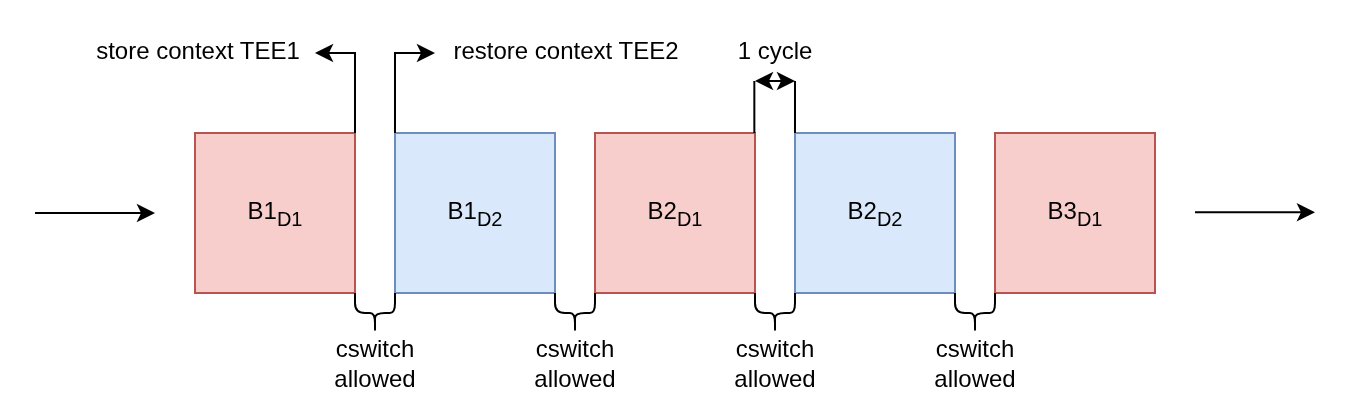

The diagram above was exported from draw.io. Its source (the exported page's mxGraphModel, read from the mxfile embedded in the PNG):
<mxGraphModel dx="1106" dy="791" grid="1" gridSize="10" guides="1" tooltips="1" connect="1" arrows="1" fold="1" page="1" pageScale="1" pageWidth="850" pageHeight="1100" math="0" shadow="0">
  <root>
    <mxCell id="0" />
    <mxCell id="1" parent="0" />
    <mxCell id="dab18EzXyYeOOOLsPWln-1" value="B1&lt;sub&gt;D1&lt;/sub&gt;" style="rounded=0;whiteSpace=wrap;html=1;fillColor=#f8cecc;strokeColor=#b85450;" parent="1" vertex="1">
      <mxGeometry x="160" y="80" width="80" height="80" as="geometry" />
    </mxCell>
    <mxCell id="dab18EzXyYeOOOLsPWln-2" value="B1&lt;sub&gt;D2&lt;/sub&gt;" style="rounded=0;whiteSpace=wrap;html=1;fillColor=#dae8fc;strokeColor=#6c8ebf;" parent="1" vertex="1">
      <mxGeometry x="260" y="80" width="80" height="80" as="geometry" />
    </mxCell>
    <mxCell id="dab18EzXyYeOOOLsPWln-3" value="B2&lt;sub&gt;D1&lt;/sub&gt;" style="rounded=0;whiteSpace=wrap;html=1;fillColor=#f8cecc;strokeColor=#b85450;" parent="1" vertex="1">
      <mxGeometry x="360" y="80" width="80" height="80" as="geometry" />
    </mxCell>
    <mxCell id="dab18EzXyYeOOOLsPWln-4" value="B2&lt;sub&gt;D2&lt;/sub&gt;" style="rounded=0;whiteSpace=wrap;html=1;fillColor=#dae8fc;strokeColor=#6c8ebf;" parent="1" vertex="1">
      <mxGeometry x="460" y="80" width="80" height="80" as="geometry" />
    </mxCell>
    <mxCell id="dab18EzXyYeOOOLsPWln-5" value="B3&lt;sub&gt;D1&lt;/sub&gt;" style="rounded=0;whiteSpace=wrap;html=1;fillColor=#f8cecc;strokeColor=#b85450;" parent="1" vertex="1">
      <mxGeometry x="560" y="80" width="80" height="80" as="geometry" />
    </mxCell>
    <mxCell id="dab18EzXyYeOOOLsPWln-6" value="" style="endArrow=classic;html=1;rounded=0;" parent="1" edge="1">
      <mxGeometry width="50" height="50" relative="1" as="geometry">
        <mxPoint x="80" y="120" as="sourcePoint" />
        <mxPoint x="140" y="120" as="targetPoint" />
      </mxGeometry>
    </mxCell>
    <mxCell id="dab18EzXyYeOOOLsPWln-7" value="" style="endArrow=classic;html=1;rounded=0;" parent="1" edge="1">
      <mxGeometry width="50" height="50" relative="1" as="geometry">
        <mxPoint x="660" y="119.66" as="sourcePoint" />
        <mxPoint x="720" y="119.66" as="targetPoint" />
      </mxGeometry>
    </mxCell>
    <mxCell id="dab18EzXyYeOOOLsPWln-12" value="" style="shape=curlyBracket;whiteSpace=wrap;html=1;rounded=1;labelPosition=left;verticalLabelPosition=middle;align=right;verticalAlign=middle;rotation=-90;" parent="1" vertex="1">
      <mxGeometry x="240" y="160" width="20" height="20" as="geometry" />
    </mxCell>
    <mxCell id="dab18EzXyYeOOOLsPWln-13" value="" style="shape=curlyBracket;whiteSpace=wrap;html=1;rounded=1;labelPosition=left;verticalLabelPosition=middle;align=right;verticalAlign=middle;rotation=-90;" parent="1" vertex="1">
      <mxGeometry x="340" y="160" width="20" height="20" as="geometry" />
    </mxCell>
    <mxCell id="dab18EzXyYeOOOLsPWln-14" value="" style="shape=curlyBracket;whiteSpace=wrap;html=1;rounded=1;labelPosition=left;verticalLabelPosition=middle;align=right;verticalAlign=middle;rotation=-90;size=0.5;" parent="1" vertex="1">
      <mxGeometry x="440" y="160" width="20" height="20" as="geometry" />
    </mxCell>
    <mxCell id="dab18EzXyYeOOOLsPWln-15" value="" style="shape=curlyBracket;whiteSpace=wrap;html=1;rounded=1;labelPosition=left;verticalLabelPosition=middle;align=right;verticalAlign=middle;rotation=-90;size=0.5;" parent="1" vertex="1">
      <mxGeometry x="540" y="160" width="20" height="20" as="geometry" />
    </mxCell>
    <mxCell id="dab18EzXyYeOOOLsPWln-16" value="cswitch allowed" style="text;html=1;align=center;verticalAlign=middle;whiteSpace=wrap;rounded=0;" parent="1" vertex="1">
      <mxGeometry x="220" y="180" width="60" height="30" as="geometry" />
    </mxCell>
    <mxCell id="dab18EzXyYeOOOLsPWln-17" value="cswitch allowed" style="text;html=1;align=center;verticalAlign=middle;whiteSpace=wrap;rounded=0;" parent="1" vertex="1">
      <mxGeometry x="320" y="180" width="60" height="30" as="geometry" />
    </mxCell>
    <mxCell id="dab18EzXyYeOOOLsPWln-18" value="cswitch allowed" style="text;html=1;align=center;verticalAlign=middle;whiteSpace=wrap;rounded=0;" parent="1" vertex="1">
      <mxGeometry x="420" y="180" width="60" height="30" as="geometry" />
    </mxCell>
    <mxCell id="dab18EzXyYeOOOLsPWln-19" value="cswitch allowed" style="text;html=1;align=center;verticalAlign=middle;whiteSpace=wrap;rounded=0;" parent="1" vertex="1">
      <mxGeometry x="520" y="180" width="60" height="30" as="geometry" />
    </mxCell>
    <mxCell id="dab18EzXyYeOOOLsPWln-22" value="" style="endArrow=classic;html=1;rounded=0;" parent="1" edge="1">
      <mxGeometry width="50" height="50" relative="1" as="geometry">
        <mxPoint x="240" y="80" as="sourcePoint" />
        <mxPoint x="220" y="40" as="targetPoint" />
        <Array as="points">
          <mxPoint x="240" y="40" />
        </Array>
      </mxGeometry>
    </mxCell>
    <mxCell id="dab18EzXyYeOOOLsPWln-23" value="" style="endArrow=classic;html=1;rounded=0;" parent="1" edge="1">
      <mxGeometry width="50" height="50" relative="1" as="geometry">
        <mxPoint x="260" y="80" as="sourcePoint" />
        <mxPoint x="280" y="40" as="targetPoint" />
        <Array as="points">
          <mxPoint x="260" y="40" />
        </Array>
      </mxGeometry>
    </mxCell>
    <mxCell id="dab18EzXyYeOOOLsPWln-24" value="store context TEE1" style="text;html=1;align=center;verticalAlign=middle;whiteSpace=wrap;rounded=0;" parent="1" vertex="1">
      <mxGeometry x="100" y="24" width="123" height="30" as="geometry" />
    </mxCell>
    <mxCell id="dab18EzXyYeOOOLsPWln-26" value="restore context TEE2" style="text;html=1;align=center;verticalAlign=middle;whiteSpace=wrap;rounded=0;" parent="1" vertex="1">
      <mxGeometry x="281" y="24" width="129" height="30" as="geometry" />
    </mxCell>
    <mxCell id="dab18EzXyYeOOOLsPWln-27" value="" style="endArrow=classic;startArrow=classic;html=1;rounded=0;" parent="1" edge="1">
      <mxGeometry width="50" height="50" relative="1" as="geometry">
        <mxPoint x="440" y="54" as="sourcePoint" />
        <mxPoint x="460" y="54" as="targetPoint" />
      </mxGeometry>
    </mxCell>
    <mxCell id="dab18EzXyYeOOOLsPWln-30" value="" style="endArrow=none;html=1;rounded=0;" parent="1" edge="1">
      <mxGeometry width="50" height="50" relative="1" as="geometry">
        <mxPoint x="460" y="54" as="sourcePoint" />
        <mxPoint x="460" y="80" as="targetPoint" />
      </mxGeometry>
    </mxCell>
    <mxCell id="dab18EzXyYeOOOLsPWln-31" value="" style="endArrow=none;html=1;rounded=0;" parent="1" edge="1">
      <mxGeometry width="50" height="50" relative="1" as="geometry">
        <mxPoint x="439.67" y="54" as="sourcePoint" />
        <mxPoint x="439.67" y="80" as="targetPoint" />
      </mxGeometry>
    </mxCell>
    <mxCell id="dab18EzXyYeOOOLsPWln-32" value="1 cycle" style="text;html=1;align=center;verticalAlign=middle;whiteSpace=wrap;rounded=0;" parent="1" vertex="1">
      <mxGeometry x="410" y="24" width="80" height="30" as="geometry" />
    </mxCell>
  </root>
</mxGraphModel>